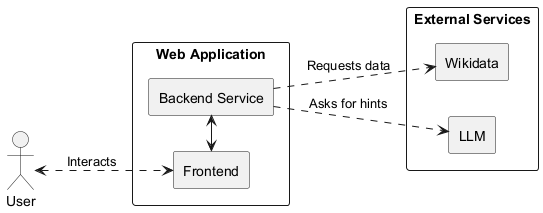

The diagram above was rendered by PlantUML. Its source (embedded in the PNG):
@startuml

left to right direction

actor User

rectangle "Web Application" {
    rectangle Frontend
    rectangle "Backend Service" as Backend
}

rectangle "External Services" {
    rectangle Wikidata
    rectangle LLM
}

User <..> Frontend : Interacts
Frontend <-> Backend
Backend ..> Wikidata : Requests data
Backend ..> LLM : Asks for hints

@enduml